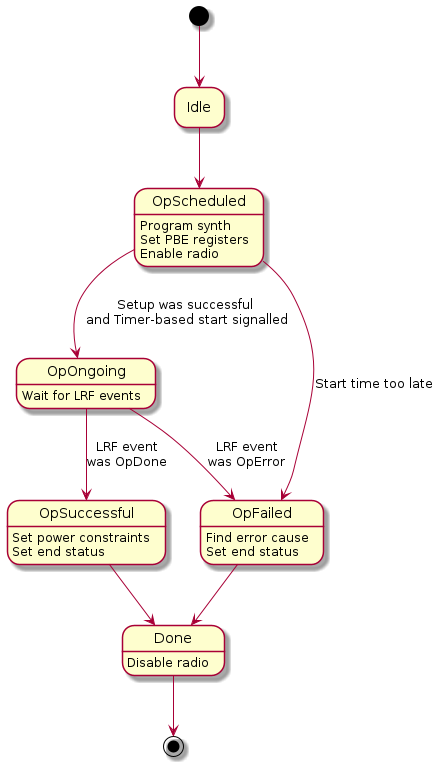

The diagram above was rendered by PlantUML. Its source (embedded in the PNG):
@startuml
hide empty description

OpScheduled : Program synth\nSet PBE registers\nEnable radio
OpOngoing : Wait for LRF events
OpFailed : Find error cause\nSet end status
OpSuccessful : Set power constraints\nSet end status
Done : Disable radio

[*] --> Idle
Idle --> OpScheduled
OpScheduled --> OpOngoing: Setup was successful\n and Timer-based start signalled
OpScheduled --> OpFailed : Start time too late
OpOngoing --> OpFailed : LRF event\nwas OpError
OpFailed --> Done
OpOngoing --> OpSuccessful : LRF event\nwas OpDone
OpSuccessful --> Done
Done --> [*]
@enduml